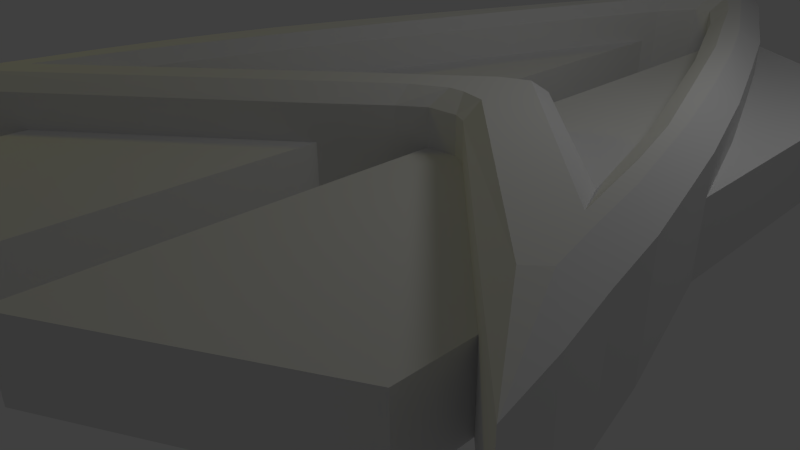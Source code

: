 # Source: Future_combadge.blend  (saved by Blender 2.55.0; exported with 4.5.12 LTS)
import bpy
from mathutils import Matrix  # noqa: F401  (used for matrix-valued properties, if any)

bpy.ops.wm.read_factory_settings(use_empty=True)
scene = bpy.context.scene
scene.name = 'Scene'

# ---- collections
col_collection_1 = bpy.data.collections.new('Collection 1'); scene.collection.children.link(col_collection_1)

# ---- world
world_world = bpy.data.worlds.new('World'); scene.world = world_world
world_world.color = (0.05088, 0.05088, 0.05088)
world_world.use_sun_shadow = False
world_world.sun_shadow_jitter_overblur = 0.0
world_world.cycles.sampling_method = 'MANUAL'
world_world.cycles.sample_map_resolution = 256

# ---- cameras
cam_camera = bpy.data.cameras.new('Camera')
cam_camera.clip_end = 100.0
cam_camera.lens = 35.0
cam_camera.ortho_scale = 7.314
cam_camera.dof.focus_distance = 0.0
cam_camera.dof.aperture_fstop = 128.0

# ---- lights
light_point = bpy.data.lights.new('Point', 'POINT')
light_point.color = (1.0, 0.9454, 0.0)
light_point.transmission_factor = 0.0
light_point.energy = 199.0
light_point.shadow_buffer_clip_start = 0.5
light_point.shadow_soft_size = 1.0
light_point.shadow_maximum_resolution = 0.006
light_point.use_absolute_resolution = True
light_point.cycles.use_multiple_importance_sampling = False
light_lamp = bpy.data.lights.new('Lamp', 'POINT')
light_lamp.transmission_factor = 0.0
light_lamp.cutoff_distance = 30.0
light_lamp.energy = 100.0
light_lamp.shadow_buffer_clip_start = 1.001
light_lamp.shadow_soft_size = 1.0
light_lamp.shadow_maximum_resolution = 0.006
light_lamp.use_absolute_resolution = True
light_lamp.cycles.use_multiple_importance_sampling = False

# ---- meshes
me_plane = bpy.data.meshes.new('Plane')
me_plane.from_pydata([(0.0, 0.0, 0.0), (0.2018, 1.11, 0.0), (0.3532, 2.069, 0.0), (0.555, 3.078, 0.0), (0.8073, 4.037, 0.0), (1.06, 4.894, 0.0), (1.463, 5.954, 0.0), (2.018, 7.316, 0.0), (2.624, 8.679, 0.0), (3.28, 10.14, 0.0), (3.936, 11.45, 0.0), (4.528, 12.64, 0.0), (5.046, 13.72, 0.0), (5.197, 13.72, 0.0), (5.702, 12.82, 0.0), (6.307, 11.5, 0.0), (6.913, 10.19, 0.0), (7.47, 8.709, 0.0), (8.073, 7.064, 0.0), (8.628, 5.349, 0.0), (8.881, 4.44, 0.0), (9.183, 3.33, 0.0), (9.385, 2.372, 0.0), (9.587, 1.514, 0.0), (9.738, 0.7064, 0.0), (6.206, 4.289, 0.0), (6.004, 4.39, 0.0), (5.582, 4.37, 0.0), (5.248, 4.138, 0.0), (4.491, 3.516, 0.0), (1.312, 2.17, 0.0), (1.463, 2.826, 0.0), (1.716, 3.734, 0.0), (2.018, 4.642, 0.0), (2.372, 5.702, 0.0), (2.927, 7.165, 0.0), (3.482, 8.578, 0.0), (4.037, 9.94, 0.0), (4.592, 11.2, 0.0), (4.995, 11.81, 0.0), (5.248, 11.86, 0.0), (5.752, 10.9, 0.0), (6.206, 9.789, 0.0), (6.733, 8.527, 0.0), (7.316, 6.913, 0.0), (7.871, 5.349, 0.0), (8.124, 4.44, 0.0), (8.326, 3.734, 0.0), (6.206, 5.853, 0.0), (4.491, 4.743, 0.0), (5.248, 5.315, 0.0), (5.582, 5.572, 0.0), (0.0, 0.0, 1.0), (0.2018, 1.11, 1.0), (0.3532, 2.069, 1.0), (0.555, 3.078, 1.0), (0.8073, 4.037, 1.0), (1.06, 4.894, 1.0), (1.463, 5.954, 1.0), (2.018, 7.316, 1.0), (2.624, 8.679, 1.0), (3.28, 10.14, 1.0), (3.936, 11.45, 1.0), (4.528, 12.64, 1.0), (5.046, 13.72, 1.0), (5.197, 13.72, 1.0), (5.702, 12.82, 1.0), (6.307, 11.5, 1.0), (6.913, 10.19, 1.0), (7.47, 8.709, 1.0), (8.073, 7.064, 1.0), (8.628, 5.349, 1.0), (8.881, 4.44, 1.0), (9.183, 3.33, 1.0), (9.385, 2.372, 1.0), (9.587, 1.514, 1.0), (9.738, 0.7064, 1.0), (6.206, 4.289, 1.0), (6.004, 4.39, 1.0), (5.582, 4.37, 1.0), (5.248, 4.138, 1.0), (4.491, 3.516, 1.0), (1.312, 2.17, 1.0), (1.463, 2.826, 1.0), (1.716, 3.734, 1.0), (2.018, 4.642, 1.0), (2.372, 5.702, 1.0), (2.927, 7.165, 1.0), (3.482, 8.578, 1.0), (4.037, 9.94, 1.0), (4.592, 11.2, 1.0), (4.995, 11.81, 1.0), (5.248, 11.86, 1.0), (5.752, 10.9, 1.0), (6.206, 9.789, 1.0), (6.733, 8.527, 1.0), (7.316, 6.913, 1.0), (7.871, 5.349, 1.0), (8.124, 4.44, 1.0), (8.326, 3.734, 1.0), (6.206, 5.853, 1.0), (4.491, 4.743, 1.0), (5.248, 5.315, 1.0), (5.582, 5.572, 1.0), (8.599, 10.28, 1.0), (8.599, 10.28, 0.0), (6.03, 12.12, 0.0), (6.03, 12.12, 1.0), (6.03, 12.12, 1.5), (6.307, 11.5, 1.5), (5.702, 12.82, 1.5), (1.312, 2.17, 1.5), (4.491, 4.743, 1.5), (6.206, 5.853, 1.5), (5.582, 5.572, 1.5), (5.248, 5.315, 1.5), (8.326, 3.734, 1.5), (8.124, 4.44, 1.5), (7.871, 5.349, 1.5), (7.316, 6.913, 1.5), (6.733, 8.527, 1.5), (6.206, 9.789, 1.5), (5.752, 10.9, 1.5), (5.248, 11.86, 1.5), (4.995, 11.81, 1.5), (4.592, 11.2, 1.5), (4.037, 9.94, 1.5), (3.482, 8.578, 1.5), (2.927, 7.165, 1.5), (2.372, 5.702, 1.5), (2.018, 4.642, 1.5), (1.716, 3.734, 1.5), (1.463, 2.826, 1.5), (0.0, 0.0, 1.5), (4.491, 3.516, 1.5), (5.248, 4.138, 1.5), (5.582, 4.37, 1.5), (6.004, 4.39, 1.5), (6.206, 4.289, 1.5), (9.738, 0.7064, 1.5), (9.587, 1.514, 1.5), (9.385, 2.372, 1.5), (9.183, 3.33, 1.5), (8.881, 4.44, 1.5), (8.628, 5.349, 1.5), (8.073, 7.064, 1.5), (7.47, 8.709, 1.5), (6.913, 10.19, 1.5), (5.197, 13.72, 1.5), (5.046, 13.72, 1.5), (4.592, 12.77, 1.5), (3.936, 11.45, 1.5), (3.28, 10.14, 1.5), (2.624, 8.679, 1.5), (2.018, 7.316, 1.5), (1.463, 5.954, 1.5), (1.06, 4.894, 1.5), (0.8073, 4.037, 1.5), (0.555, 3.078, 1.5), (0.3532, 2.069, 1.5), (0.2018, 1.11, 1.5), (5.618, 12.22, 1.7), (6.163, 11.04, 1.7), (5.891, 4.637, 1.7), (6.165, 5.542, 1.7), (5.778, 5.401, 1.7), (6.241, 4.546, 1.7), (5.285, 12.36, 1.7), (5.028, 13.04, 1.7), (5.008, 12.3, 1.7), (5.164, 13.04, 1.7), (0.9865, 3.456, 1.7), (1.123, 2.422, 1.7), (1.4, 3.421, 1.7), (0.8048, 2.548, 1.7), (5.25, 4.985, 1.7), (5.21, 4.41, 1.7), (5.664, 4.637, 1.7), (4.418, 4.356, 1.7), (8.741, 2.931, 1.7), (4.619, 12.18, 1.7), (0.9211, 1.525, 1.7), (0.6686, 1.685, 1.7), (0.4869, 0.6862, 1.7), (9.115, 2.049, 1.7), (8.934, 2.821, 1.7), (8.915, 1.869, 1.7), (8.752, 3.683, 1.7), (4.619, 3.956, 1.7), (8.449, 4.198, 1.7), (1.214, 4.319, 1.7), (1.733, 4.42, 1.7), (8.479, 4.682, 1.7), (1.441, 5.091, 1.7), (8.172, 5.197, 1.7), (8.252, 5.5, 1.7), (2.122, 5.586, 1.7), (1.804, 6.045, 1.7), (7.561, 6.918, 1.7), (7.753, 7.044, 1.7), (2.732, 7.195, 1.7), (2.303, 7.271, 1.7), (2.848, 8.497, 1.7), (7.225, 8.543, 1.7), (6.922, 8.694, 1.7), (3.343, 8.749, 1.7), (3.439, 9.814, 1.7), (6.708, 9.859, 1.7), (6.34, 10.08, 1.7), (3.953, 10.25, 1.7), (4.029, 10.99, 1.7), (5.84, 11.3, 1.7), (4.564, 11.64, 1.7), (5.582, 11.22, 1.0), (5.582, 11.22, 0.0), (4.491, 10.97, 0.0), (4.491, 10.97, 1.0), (1.463, 10.7, 1.0), (1.463, 10.7, 0.0), (4.491, -2.322, 0.0), (4.491, -2.322, 1.0), (1.463, -0.6579, 0.0), (1.463, -0.6579, 1.0), (1.463, 1.146, 1.0), (1.463, 1.146, 0.0), (5.582, -0.7789, 0.0), (5.582, -0.7789, 1.0), (8.628, 0.9237, 0.0), (8.628, 0.9237, 1.0), (8.628, 1.837, 0.0), (8.628, 1.837, 1.0)], [], [(1, 0, 52, 53), (2, 1, 53, 54), (3, 2, 54, 55), (4, 3, 55, 56), (5, 4, 56, 57), (6, 5, 57, 58), (12, 11, 63, 64), (13, 12, 64, 65), (14, 13, 65, 66), (20, 19, 71, 72), (21, 20, 72, 73), (22, 21, 73, 74), (23, 22, 74, 75), (24, 23, 75, 76), (28, 27, 79, 80), (29, 28, 80, 81), (39, 91, 90, 38), (40, 92, 91, 39), (50, 49, 101, 102), (51, 50, 102, 103), (71, 19, 105, 104), (104, 105, 106, 107), (106, 14, 66, 107), (67, 107, 108, 109), (107, 66, 110, 108), (82, 111, 112, 101), (100, 103, 114, 113), (103, 102, 115, 114), (102, 101, 112, 115), (100, 113, 116, 99), (99, 116, 117, 98), (98, 117, 118, 97), (97, 118, 119, 96), (96, 119, 120, 95), (95, 120, 121, 94), (94, 121, 122, 93), (92, 123, 124, 91), (91, 124, 125, 90), (89, 126, 127, 88), (88, 127, 128, 87), (87, 128, 129, 86), (86, 129, 130, 85), (85, 130, 131, 84), (84, 131, 132, 83), (83, 132, 111, 82), (81, 80, 135, 134), (80, 79, 136, 135), (79, 78, 137, 136), (78, 77, 138, 137), (76, 75, 140, 139), (75, 74, 141, 140), (74, 73, 142, 141), (73, 72, 143, 142), (72, 71, 144, 143), (71, 70, 145, 144), (70, 69, 146, 145), (69, 68, 147, 146), (68, 67, 109, 147), (66, 65, 148, 110), (65, 64, 149, 148), (64, 63, 150, 149), (63, 62, 151, 150), (62, 61, 152, 151), (61, 60, 153, 152), (60, 59, 154, 153), (59, 58, 155, 154), (58, 57, 156, 155), (57, 56, 157, 156), (56, 55, 158, 157), (55, 54, 159, 158), (54, 53, 160, 159), (53, 52, 133, 160), (108, 110, 161), (109, 108, 162), (108, 161, 162), (163, 164, 165), (163, 166, 164), (167, 168, 169), (167, 170, 168), (171, 172, 173), (171, 174, 172), (175, 176, 177), (175, 178, 176), (165, 177, 163), (165, 175, 177), (164, 166, 179), (168, 180, 169), (181, 182, 183), (181, 172, 182), (172, 174, 182), (184, 185, 186), (185, 179, 186), (185, 187, 179), (183, 188, 181), (187, 189, 179), (173, 190, 171), (188, 178, 181), (188, 176, 178), (173, 191, 190), (179, 166, 186), (187, 192, 189), (191, 193, 190), (192, 194, 189), (192, 195, 194), (191, 196, 193), (196, 197, 193), (195, 198, 194), (195, 199, 198), (196, 200, 197), (200, 201, 197), (200, 202, 201), (199, 203, 198), (203, 204, 198), (200, 205, 202), (205, 206, 202), (203, 207, 204), (207, 208, 204), (205, 209, 206), (209, 210, 206), (207, 162, 208), (162, 211, 208), (209, 212, 210), (212, 180, 210), (162, 161, 211), (212, 169, 180), (161, 167, 211), (161, 170, 167), (160, 133, 183, 182), (159, 160, 182, 174), (158, 159, 174, 171), (157, 158, 171, 190), (156, 157, 190, 193), (155, 156, 193, 197), (154, 155, 197, 201), (153, 154, 201, 202), (152, 153, 202, 206), (151, 152, 206, 210), (150, 151, 210, 180), (149, 150, 180, 168), (148, 149, 168, 170), (110, 148, 170, 161), (147, 109, 162, 207), (146, 147, 207, 203), (145, 146, 203, 199), (144, 145, 199, 195), (143, 144, 195, 192), (142, 143, 192, 187), (141, 142, 187, 185), (140, 141, 185, 184), (139, 140, 184, 186), (138, 139, 186, 166), (137, 138, 166, 163), (136, 137, 163, 177), (135, 136, 177, 176), (134, 135, 176, 188), (134, 188, 183, 133), (132, 172, 181, 111), (131, 173, 172, 132), (130, 191, 173, 131), (129, 196, 191, 130), (128, 200, 196, 129), (127, 205, 200, 128), (126, 209, 205, 127), (125, 212, 209, 126), (124, 169, 212, 125), (123, 167, 169, 124), (122, 211, 167, 123), (121, 208, 211, 122), (120, 204, 208, 121), (119, 198, 204, 120), (118, 194, 198, 119), (117, 189, 194, 118), (116, 179, 189, 117), (113, 164, 179, 116), (111, 181, 178, 112), (115, 112, 178, 175), (114, 115, 175, 165), (113, 114, 165, 164), (104, 107, 67), (104, 67, 68), (69, 104, 68), (70, 104, 69), (71, 104, 70), (103, 213, 214, 51), (214, 213, 92, 40), (213, 122, 123), (93, 122, 213), (213, 123, 92), (93, 213, 103), (94, 93, 103), (95, 94, 103), (97, 96, 100), (98, 100, 99), (97, 100, 98), (95, 103, 100), (95, 100, 96), (101, 49, 215, 216), (38, 90, 216, 215), (216, 125, 126), (90, 125, 216), (216, 126, 89), (101, 216, 89), (101, 89, 88), (101, 88, 87), (101, 87, 86), (101, 86, 85), (82, 84, 83), (101, 85, 84), (101, 84, 82), (58, 217, 218, 6), (217, 63, 11, 218), (62, 63, 217), (61, 62, 217), (59, 217, 58), (60, 217, 59), (61, 217, 60), (29, 81, 220, 219), (219, 220, 222, 221), (221, 222, 223, 224), (52, 0, 224, 223), (223, 134, 133), (81, 134, 223), (223, 133, 52), (81, 223, 222, 220), (79, 27, 225, 226), (226, 225, 227, 228), (228, 227, 229, 230), (229, 24, 76, 230), (230, 139, 138), (77, 230, 138), (230, 76, 139), (77, 78, 79), (77, 79, 226), (230, 77, 226), (228, 230, 226), (10, 218, 11), (39, 10, 11), (105, 15, 106), (38, 10, 39), (105, 16, 15), (9, 218, 10), (41, 51, 214), (37, 9, 215), (49, 37, 215), (42, 51, 41), (16, 42, 41), (7, 6, 218), (8, 7, 218), (9, 8, 218), (17, 16, 105), (18, 17, 105), (19, 18, 105), (17, 42, 16), (49, 36, 37), (43, 51, 42), (17, 43, 42), (49, 35, 36), (49, 34, 35), (45, 48, 44), (49, 33, 34), (25, 27, 26), (25, 225, 27), (229, 225, 25), (47, 229, 25), (32, 3, 4), (31, 3, 32), (21, 229, 47), (224, 30, 29), (219, 224, 29), (22, 229, 21), (23, 229, 22), (224, 2, 30), (224, 1, 2), (227, 225, 229), (23, 24, 229), (0, 1, 224), (219, 221, 224), (12, 14, 11), (12, 13, 14), (106, 214, 40), (106, 15, 214), (15, 41, 214), (15, 16, 41), (10, 215, 9), (10, 38, 215), (9, 36, 8), (9, 37, 36), (17, 44, 43), (17, 18, 44), (8, 35, 7), (8, 36, 35), (43, 48, 51), (43, 44, 48), (7, 34, 6), (7, 35, 34), (18, 45, 44), (18, 19, 45), (6, 33, 5), (6, 34, 33), (51, 26, 50), (19, 46, 45), (19, 20, 46), (50, 27, 49), (50, 26, 27), (5, 32, 4), (5, 33, 32), (49, 27, 28), (20, 47, 46), (20, 21, 47), (3, 30, 2), (3, 31, 30), (40, 14, 106), (25, 46, 47), (48, 26, 51), (11, 40, 39), (11, 14, 40), (29, 30, 31), (25, 45, 46), (32, 29, 31), (49, 28, 29), (48, 25, 26), (48, 45, 25), (33, 29, 32), (33, 49, 29)])
me_plane.use_remesh_preserve_volume = False
me_plane.use_remesh_preserve_attributes = False
me_plane.use_mirror_vertex_groups = False
me_plane.update()

# ---- objects
ob_plane = bpy.data.objects.new('Plane', me_plane)
ob_point = bpy.data.objects.new('Point', light_point)
ob_lamp = bpy.data.objects.new('Lamp', light_lamp)
ob_camera = bpy.data.objects.new('Camera', cam_camera)

# ---- transforms, parenting, visibility, modifiers, constraints
ob_plane.location = (-4.894, -5.702, 0.0)
ob_plane.empty_display_type = 'ARROWS'
ob_plane.lineart.crease_threshold = 0.0
ob_point.location = (-12.33, -7.058, 9.584)
ob_point.empty_display_type = 'ARROWS'
ob_point.lineart.crease_threshold = 0.0
ob_lamp.location = (4.076, 1.005, 5.904)
ob_lamp.rotation_euler = (0.6503, 0.05522, 1.866)
ob_lamp.lock_rotations_4d = False
ob_lamp.empty_display_type = 'ARROWS'
ob_lamp.color = (0.0, 0.0, 0.0, 0.0)
ob_lamp.lineart.crease_threshold = 0.0
ob_camera.location = (6.895, -7.605, 4.344)
ob_camera.rotation_euler = (1.109, 0.01082, 0.8149)
ob_camera.lock_rotations_4d = False
ob_camera.empty_display_type = 'ARROWS'
ob_camera.color = (0.0, 0.0, 0.0, 0.0)
ob_camera.display_type = 'WIRE'
ob_camera.lineart.crease_threshold = 0.0

# ---- collection membership
col_collection_1.objects.link(ob_plane)
col_collection_1.objects.link(ob_point)
col_collection_1.objects.link(ob_lamp)
col_collection_1.objects.link(ob_camera)

# ---- scene / render settings (as saved in the file)
scene.camera = ob_camera
scene.frame_start = 1; scene.frame_end = 250; scene.frame_set(1)
scene.render.engine = 'BLENDER_EEVEE_NEXT'
scene.render.image_settings.color_mode = 'RGB'
scene.render.image_settings.compression = 90
scene.render.resolution_percentage = 50
scene.render.dither_intensity = 0.0
scene.render.bake_margin = 2
scene.render.bake_bias = 0.0
scene.cycles.use_denoising = False
scene.cycles.samples = 10
scene.cycles.sampling_pattern = 'TABULATED_SOBOL'
scene.cycles.light_sampling_threshold = 0.0
scene.cycles.use_adaptive_sampling = False
scene.cycles.use_light_tree = False
scene.cycles.blur_glossy = 0.0
scene.cycles.volume_bounces = 1
scene.cycles.pixel_filter_type = 'GAUSSIAN'
scene.cycles.sample_clamp_indirect = 0.0
scene.view_settings.view_transform = 'Standard'
bpy.context.view_layer.update()
